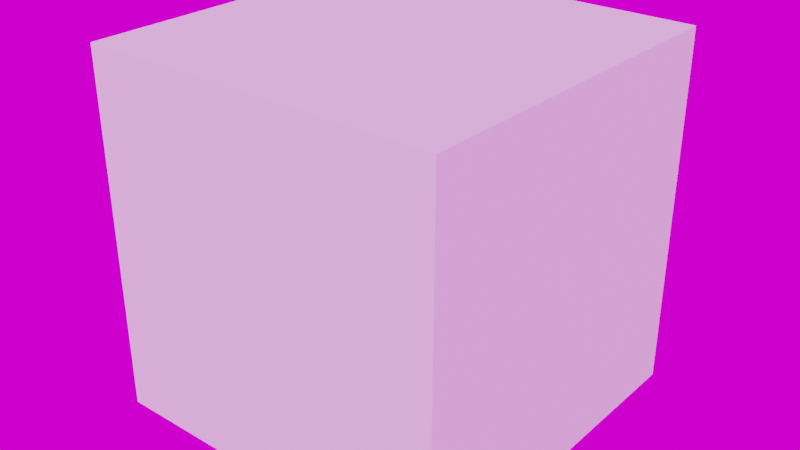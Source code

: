 # Source: NodeTree.blend  (saved by Blender 3.3.6; exported with 4.5.12 LTS)
import bpy
from mathutils import Matrix  # noqa: F401  (used for matrix-valued properties, if any)

bpy.ops.wm.read_factory_settings(use_empty=True)
scene = bpy.context.scene
scene.name = 'Scene'

# ---- collections
col_collection = bpy.data.collections.new('Collection'); scene.collection.children.link(col_collection)

# ---- images (referenced by path relative to the original .blend; pixels are not part of the script)
import os
ASSET_DIR = os.environ.get("B2B_ASSET_DIR", "")  # directory of the original .blend (textures are referenced by path, not embedded)
HERE = os.path.dirname(os.path.abspath(__file__))  # packed textures are extracted next to this script under _unpacked/

def load_image(name, relpath, width, height, colorspace="sRGB"):
    """Load a texture the original file referenced (path relative to the .blend, or extracted next to this script)."""
    p = next((c for c in (os.path.join(HERE, relpath), os.path.join(ASSET_DIR, relpath)) if relpath and os.path.exists(c)), "")
    if p:
        img = bpy.data.images.load(p, check_existing=True)
        img.name = name
    else:  # same state as the original file: an image datablock whose file is absent (Cycles renders it pink)
        img = bpy.data.images.new(name, width, height)
        img.source = "FILE"
        img.filepath = "//" + (relpath or name)
    img.colorspace_settings.name = colorspace
    return img
img_forest_exr = load_image('forest.exr', 'forest.exr', 1024, 1024, 'Linear Rec.709')

# ---- node groups
ng_convex_around_mesh_island = bpy.data.node_groups.new('Convex around mesh island', 'GeometryNodeTree')
_s = ng_convex_around_mesh_island.interface.new_socket(name='Geometry', in_out='OUTPUT', socket_type='NodeSocketGeometry')
_s = ng_convex_around_mesh_island.interface.new_socket(name='Inverted', in_out='OUTPUT', socket_type='NodeSocketGeometry')
_s = ng_convex_around_mesh_island.interface.new_socket(name='Output', in_out='OUTPUT', socket_type='NodeSocketFloat')
_s.subtype = 'DISTANCE'
_s = ng_convex_around_mesh_island.interface.new_socket(name='Geometry', in_out='INPUT', socket_type='NodeSocketGeometry')
_s = ng_convex_around_mesh_island.interface.new_socket(name='Geometry', in_out='INPUT', socket_type='NodeSocketGeometry')
_s = ng_convex_around_mesh_island.interface.new_socket(name='Distance', in_out='INPUT', socket_type='NodeSocketFloat')
_s.subtype = 'DISTANCE'
_s.default_value = 0.001
_s.min_value = 0.0
ng_convex_around_mesh_island.is_modifier = True
_N = ng_convex_around_mesh_island.nodes; _L = ng_convex_around_mesh_island.links
n0 = _N.new('NodeReroute'); n0.name = 'Reroute'; n0.location = (-471, -458)
n0.width = 16
n0.socket_idname = 'NodeSocketGeometry'
n1 = _N.new('NodeReroute'); n1.name = 'Reroute.001'; n1.location = (381, -461)
n1.width = 16
n1.socket_idname = 'NodeSocketGeometry'
n2 = _N.new('NodeGroupOutput'); n2.name = 'Group Output'; n2.location = (749, -200)
n3 = _N.new('FunctionNodeCompare'); n3.name = 'Compare'; n3.location = (-581, 93)
n3.operation = 'EQUAL'
n3.data_type = 'INT'
n3.inputs[6].default_value = (0.0, 0.0, 0.0, 0.0)
n3.inputs[7].default_value = (0.0, 0.0, 0.0, 0.0)
n4 = _N.new('GeometryNodeInputMeshIsland'); n4.name = 'Mesh Island'; n4.location = (-768, 37)
n5 = _N.new('GeometryNodeSeparateGeometry'); n5.name = 'Separate Geometry'; n5.location = (-323, -194)
n6 = _N.new('GeometryNodeConvexHull'); n6.name = 'Convex Hull'; n6.location = (117, -133)
n7 = _N.new('GeometryNodeJoinGeometry'); n7.name = 'Join Geometry'; n7.location = (484, -292)
n8 = _N.new('GeometryNodeMergeByDistance'); n8.name = 'Merge by Distance'; n8.location = (-133, -80)
n9 = _N.new('NodeReroute'); n9.name = 'Reroute.003'; n9.location = (-486, -527)
n9.width = 16
n9.socket_idname = 'NodeSocketFloatDistance'
n10 = _N.new('NodeGroupInput'); n10.name = 'Group Input'; n10.location = (-766, -167)
n11 = _N.new('NodeReroute'); n11.name = 'Reroute.005'; n11.location = (-409, -154)
n11.width = 16
n11.socket_idname = 'NodeSocketFloatDistance'
n12 = _N.new('NodeReroute'); n12.name = 'Reroute.006'; n12.location = (-205, -156)
n12.width = 16
n12.socket_idname = 'NodeSocketFloatDistance'
n13 = _N.new('NodeReroute'); n13.name = 'Reroute.004'; n13.location = (583, -526)
n13.width = 16
n13.socket_idname = 'NodeSocketFloatDistance'
n14 = _N.new('NodeReroute'); n14.name = 'Reroute.002'; n14.location = (-543, -251)
n14.width = 16
n14.socket_idname = 'NodeSocketFloatDistance'
_L.new(n10.outputs[0], n5.inputs[0])
_L.new(n4.outputs[0], n3.inputs[2])
_L.new(n3.outputs[0], n5.inputs[1])
_L.new(n8.outputs[0], n6.inputs[0])
_L.new(n6.outputs[0], n7.inputs[0])
_L.new(n5.outputs[1], n2.inputs[0])
_L.new(n7.outputs[0], n2.inputs[1])
_L.new(n1.outputs[0], n7.inputs[0])
_L.new(n10.outputs[1], n0.inputs[0])
_L.new(n0.outputs[0], n1.inputs[0])
_L.new(n5.outputs[0], n8.inputs[0])
_L.new(n12.outputs[0], n8.inputs[2])
_L.new(n10.outputs[2], n14.inputs[0])
_L.new(n13.outputs[0], n2.inputs[2])
_L.new(n14.outputs[0], n9.inputs[0])
_L.new(n9.outputs[0], n13.inputs[0])
_L.new(n14.outputs[0], n11.inputs[0])
_L.new(n11.outputs[0], n12.inputs[0])
n2.is_active_output = True
ng_convex_mesh = bpy.data.node_groups.new('Convex Mesh', 'GeometryNodeTree')
_s = ng_convex_mesh.interface.new_socket(name='Geometry', in_out='OUTPUT', socket_type='NodeSocketGeometry')
_s = ng_convex_mesh.interface.new_socket(name='Geometry', in_out='INPUT', socket_type='NodeSocketGeometry')
_s = ng_convex_mesh.interface.new_socket(name='Distance', in_out='INPUT', socket_type='NodeSocketFloat')
_s.subtype = 'DISTANCE'
_s.default_value = 0.001
_s.min_value = 0.0
ng_convex_mesh.is_modifier = True
_N = ng_convex_mesh.nodes; _L = ng_convex_mesh.links
n0 = _N.new('GeometryNodeGroup'); n0.name = 'Group.012'; n0.location = (799, -196)
n0.node_tree = ng_convex_around_mesh_island
n1 = _N.new('GeometryNodeRealizeInstances'); n1.name = 'Realize Instances'; n1.location = (2222, -748)
n2 = _N.new('GeometryNodeGroup'); n2.name = 'Group.039'; n2.location = (1965, -721)
n2.node_tree = ng_convex_around_mesh_island
n3 = _N.new('NodeGroupOutput'); n3.name = 'Group Output'; n3.location = (2662, -742)
n4 = _N.new('NodeGroupInput'); n4.name = 'Group Input'; n4.location = (-45, 7)
n5 = _N.new('GeometryNodeGroup'); n5.name = 'Group.006'; n5.location = (222, 71)
n5.node_tree = ng_convex_around_mesh_island
n6 = _N.new('GeometryNodeGroup'); n6.name = 'Group.005'; n6.location = (412, 71)
n6.node_tree = ng_convex_around_mesh_island
n7 = _N.new('GeometryNodeGroup'); n7.name = 'Group.004'; n7.location = (602, 71)
n7.node_tree = ng_convex_around_mesh_island
n8 = _N.new('GeometryNodeGroup'); n8.name = 'Group'; n8.location = (792, 71)
n8.node_tree = ng_convex_around_mesh_island
n9 = _N.new('GeometryNodeGroup'); n9.name = 'Group.001'; n9.location = (982, 71)
n9.node_tree = ng_convex_around_mesh_island
n10 = _N.new('GeometryNodeGroup'); n10.name = 'Group.002'; n10.location = (1172, 71)
n10.node_tree = ng_convex_around_mesh_island
n11 = _N.new('GeometryNodeGroup'); n11.name = 'Group.003'; n11.location = (1362, 71)
n11.node_tree = ng_convex_around_mesh_island
n12 = _N.new('GeometryNodeGroup'); n12.name = 'Group.007'; n12.location = (1552, 71)
n12.node_tree = ng_convex_around_mesh_island
n13 = _N.new('GeometryNodeGroup'); n13.name = 'Group.008'; n13.location = (1742, 71)
n13.node_tree = ng_convex_around_mesh_island
n14 = _N.new('GeometryNodeGroup'); n14.name = 'Group.009'; n14.location = (1932, 71)
n14.node_tree = ng_convex_around_mesh_island
n15 = _N.new('GeometryNodeGroup'); n15.name = 'Group.014'; n15.location = (229, -196)
n15.node_tree = ng_convex_around_mesh_island
n16 = _N.new('GeometryNodeGroup'); n16.name = 'Group.010'; n16.location = (419, -196)
n16.node_tree = ng_convex_around_mesh_island
n17 = _N.new('GeometryNodeGroup'); n17.name = 'Group.011'; n17.location = (609, -196)
n17.node_tree = ng_convex_around_mesh_island
n18 = _N.new('GeometryNodeGroup'); n18.name = 'Group.013'; n18.location = (989, -196)
n18.node_tree = ng_convex_around_mesh_island
n19 = _N.new('GeometryNodeGroup'); n19.name = 'Group.015'; n19.location = (1179, -196)
n19.node_tree = ng_convex_around_mesh_island
n20 = _N.new('GeometryNodeGroup'); n20.name = 'Group.016'; n20.location = (1369, -196)
n20.node_tree = ng_convex_around_mesh_island
n21 = _N.new('GeometryNodeGroup'); n21.name = 'Group.017'; n21.location = (1559, -196)
n21.node_tree = ng_convex_around_mesh_island
n22 = _N.new('GeometryNodeGroup'); n22.name = 'Group.018'; n22.location = (1749, -196)
n22.node_tree = ng_convex_around_mesh_island
n23 = _N.new('GeometryNodeGroup'); n23.name = 'Group.019'; n23.location = (1939, -196)
n23.node_tree = ng_convex_around_mesh_island
n24 = _N.new('GeometryNodeGroup'); n24.name = 'Group.024'; n24.location = (237, -437)
n24.node_tree = ng_convex_around_mesh_island
n25 = _N.new('GeometryNodeGroup'); n25.name = 'Group.020'; n25.location = (427, -437)
n25.node_tree = ng_convex_around_mesh_island
n26 = _N.new('GeometryNodeGroup'); n26.name = 'Group.021'; n26.location = (617, -437)
n26.node_tree = ng_convex_around_mesh_island
n27 = _N.new('GeometryNodeGroup'); n27.name = 'Group.022'; n27.location = (807, -437)
n27.node_tree = ng_convex_around_mesh_island
n28 = _N.new('GeometryNodeGroup'); n28.name = 'Group.023'; n28.location = (997, -437)
n28.node_tree = ng_convex_around_mesh_island
n29 = _N.new('GeometryNodeGroup'); n29.name = 'Group.025'; n29.location = (1187, -437)
n29.node_tree = ng_convex_around_mesh_island
n30 = _N.new('GeometryNodeGroup'); n30.name = 'Group.026'; n30.location = (1377, -437)
n30.node_tree = ng_convex_around_mesh_island
n31 = _N.new('GeometryNodeGroup'); n31.name = 'Group.027'; n31.location = (1567, -437)
n31.node_tree = ng_convex_around_mesh_island
n32 = _N.new('GeometryNodeGroup'); n32.name = 'Group.028'; n32.location = (1757, -437)
n32.node_tree = ng_convex_around_mesh_island
n33 = _N.new('GeometryNodeGroup'); n33.name = 'Group.029'; n33.location = (1947, -437)
n33.node_tree = ng_convex_around_mesh_island
n34 = _N.new('GeometryNodeGroup'); n34.name = 'Group.034'; n34.location = (255, -721)
n34.node_tree = ng_convex_around_mesh_island
n35 = _N.new('GeometryNodeGroup'); n35.name = 'Group.030'; n35.location = (445, -721)
n35.node_tree = ng_convex_around_mesh_island
n36 = _N.new('GeometryNodeGroup'); n36.name = 'Group.031'; n36.location = (635, -721)
n36.node_tree = ng_convex_around_mesh_island
n37 = _N.new('GeometryNodeGroup'); n37.name = 'Group.032'; n37.location = (825, -721)
n37.node_tree = ng_convex_around_mesh_island
n38 = _N.new('GeometryNodeGroup'); n38.name = 'Group.033'; n38.location = (1015, -721)
n38.node_tree = ng_convex_around_mesh_island
n39 = _N.new('GeometryNodeGroup'); n39.name = 'Group.035'; n39.location = (1205, -721)
n39.node_tree = ng_convex_around_mesh_island
n40 = _N.new('GeometryNodeGroup'); n40.name = 'Group.036'; n40.location = (1395, -721)
n40.node_tree = ng_convex_around_mesh_island
n41 = _N.new('GeometryNodeGroup'); n41.name = 'Group.037'; n41.location = (1585, -721)
n41.node_tree = ng_convex_around_mesh_island
n42 = _N.new('GeometryNodeGroup'); n42.name = 'Group.038'; n42.location = (1775, -721)
n42.node_tree = ng_convex_around_mesh_island
_L.new(n7.outputs[0], n8.inputs[0])
_L.new(n8.outputs[0], n9.inputs[0])
_L.new(n9.outputs[0], n10.inputs[0])
_L.new(n10.outputs[0], n11.inputs[0])
_L.new(n6.outputs[0], n7.inputs[0])
_L.new(n5.outputs[0], n6.inputs[0])
_L.new(n5.outputs[1], n6.inputs[1])
_L.new(n6.outputs[1], n7.inputs[1])
_L.new(n7.outputs[1], n8.inputs[1])
_L.new(n8.outputs[1], n9.inputs[1])
_L.new(n9.outputs[1], n10.inputs[1])
_L.new(n10.outputs[1], n11.inputs[1])
_L.new(n11.outputs[1], n12.inputs[1])
_L.new(n11.outputs[0], n12.inputs[0])
_L.new(n13.outputs[0], n14.inputs[0])
_L.new(n12.outputs[0], n13.inputs[0])
_L.new(n12.outputs[1], n13.inputs[1])
_L.new(n13.outputs[1], n14.inputs[1])
_L.new(n4.outputs[0], n5.inputs[0])
_L.new(n17.outputs[0], n0.inputs[0])
_L.new(n0.outputs[0], n18.inputs[0])
_L.new(n18.outputs[0], n19.inputs[0])
_L.new(n19.outputs[0], n20.inputs[0])
_L.new(n16.outputs[0], n17.inputs[0])
_L.new(n15.outputs[0], n16.inputs[0])
_L.new(n15.outputs[1], n16.inputs[1])
_L.new(n16.outputs[1], n17.inputs[1])
_L.new(n17.outputs[1], n0.inputs[1])
_L.new(n0.outputs[1], n18.inputs[1])
_L.new(n18.outputs[1], n19.inputs[1])
_L.new(n19.outputs[1], n20.inputs[1])
_L.new(n20.outputs[1], n21.inputs[1])
_L.new(n20.outputs[0], n21.inputs[0])
_L.new(n22.outputs[0], n23.inputs[0])
_L.new(n21.outputs[0], n22.inputs[0])
_L.new(n21.outputs[1], n22.inputs[1])
_L.new(n22.outputs[1], n23.inputs[1])
_L.new(n14.outputs[0], n15.inputs[0])
_L.new(n14.outputs[1], n15.inputs[1])
_L.new(n26.outputs[0], n27.inputs[0])
_L.new(n27.outputs[0], n28.inputs[0])
_L.new(n28.outputs[0], n29.inputs[0])
_L.new(n29.outputs[0], n30.inputs[0])
_L.new(n25.outputs[0], n26.inputs[0])
_L.new(n24.outputs[0], n25.inputs[0])
_L.new(n24.outputs[1], n25.inputs[1])
_L.new(n25.outputs[1], n26.inputs[1])
_L.new(n26.outputs[1], n27.inputs[1])
_L.new(n27.outputs[1], n28.inputs[1])
_L.new(n28.outputs[1], n29.inputs[1])
_L.new(n29.outputs[1], n30.inputs[1])
_L.new(n30.outputs[1], n31.inputs[1])
_L.new(n30.outputs[0], n31.inputs[0])
_L.new(n32.outputs[0], n33.inputs[0])
_L.new(n31.outputs[0], n32.inputs[0])
_L.new(n31.outputs[1], n32.inputs[1])
_L.new(n32.outputs[1], n33.inputs[1])
_L.new(n23.outputs[1], n24.inputs[1])
_L.new(n23.outputs[0], n24.inputs[0])
_L.new(n36.outputs[0], n37.inputs[0])
_L.new(n37.outputs[0], n38.inputs[0])
_L.new(n38.outputs[0], n39.inputs[0])
_L.new(n39.outputs[0], n40.inputs[0])
_L.new(n35.outputs[0], n36.inputs[0])
_L.new(n34.outputs[0], n35.inputs[0])
_L.new(n34.outputs[1], n35.inputs[1])
_L.new(n35.outputs[1], n36.inputs[1])
_L.new(n36.outputs[1], n37.inputs[1])
_L.new(n37.outputs[1], n38.inputs[1])
_L.new(n38.outputs[1], n39.inputs[1])
_L.new(n39.outputs[1], n40.inputs[1])
_L.new(n40.outputs[1], n41.inputs[1])
_L.new(n40.outputs[0], n41.inputs[0])
_L.new(n42.outputs[0], n2.inputs[0])
_L.new(n41.outputs[0], n42.inputs[0])
_L.new(n41.outputs[1], n42.inputs[1])
_L.new(n42.outputs[1], n2.inputs[1])
_L.new(n33.outputs[0], n34.inputs[0])
_L.new(n33.outputs[1], n34.inputs[1])
_L.new(n2.outputs[1], n1.inputs[0])
_L.new(n4.outputs[1], n5.inputs[2])
_L.new(n1.outputs[0], n3.inputs[0])
_L.new(n5.outputs[2], n6.inputs[2])
_L.new(n6.outputs[2], n7.inputs[2])
_L.new(n7.outputs[2], n8.inputs[2])
_L.new(n8.outputs[2], n9.inputs[2])
_L.new(n9.outputs[2], n10.inputs[2])
_L.new(n10.outputs[2], n11.inputs[2])
_L.new(n11.outputs[2], n12.inputs[2])
_L.new(n12.outputs[2], n13.inputs[2])
_L.new(n13.outputs[2], n14.inputs[2])
_L.new(n14.outputs[2], n15.inputs[2])
_L.new(n15.outputs[2], n16.inputs[2])
_L.new(n16.outputs[2], n17.inputs[2])
_L.new(n17.outputs[2], n0.inputs[2])
_L.new(n0.outputs[2], n18.inputs[2])
_L.new(n18.outputs[2], n19.inputs[2])
_L.new(n19.outputs[2], n20.inputs[2])
_L.new(n20.outputs[2], n21.inputs[2])
_L.new(n21.outputs[2], n22.inputs[2])
_L.new(n22.outputs[2], n23.inputs[2])
_L.new(n23.outputs[2], n24.inputs[2])
_L.new(n24.outputs[2], n25.inputs[2])
_L.new(n25.outputs[2], n26.inputs[2])
_L.new(n26.outputs[2], n27.inputs[2])
_L.new(n27.outputs[2], n28.inputs[2])
_L.new(n28.outputs[2], n29.inputs[2])
_L.new(n29.outputs[2], n30.inputs[2])
_L.new(n30.outputs[2], n31.inputs[2])
_L.new(n31.outputs[2], n32.inputs[2])
_L.new(n32.outputs[2], n33.inputs[2])
_L.new(n33.outputs[2], n34.inputs[2])
_L.new(n34.outputs[2], n35.inputs[2])
_L.new(n35.outputs[2], n36.inputs[2])
_L.new(n36.outputs[2], n37.inputs[2])
_L.new(n37.outputs[2], n38.inputs[2])
_L.new(n38.outputs[2], n39.inputs[2])
_L.new(n39.outputs[2], n40.inputs[2])
_L.new(n40.outputs[2], n41.inputs[2])
_L.new(n41.outputs[2], n42.inputs[2])
_L.new(n42.outputs[2], n2.inputs[2])
n3.is_active_output = True

# ---- world
world_world = bpy.data.worlds.new('World'); scene.world = world_world
world_world.use_nodes = True; world_world.node_tree.nodes.clear()
_N = world_world.node_tree.nodes; _L = world_world.node_tree.links
n0 = _N.new('ShaderNodeOutputWorld'); n0.name = 'World Output'; n0.location = (300, 300)
n1 = _N.new('ShaderNodeBackground'); n1.name = 'Background'; n1.location = (10, 300)
n2 = _N.new('ShaderNodeTexEnvironment'); n2.name = 'Environment Texture'; n2.location = (-366, 546)
n2.image = img_forest_exr
_L.new(n1.outputs[0], n0.inputs[0])
_L.new(n2.outputs[0], n1.inputs[0])
n0.is_active_output = True
world_world.color = (0.05088, 0.05088, 0.05088)
world_world.use_sun_shadow = False
world_world.sun_shadow_jitter_overblur = 0.0

# ---- meshes
me_cube = bpy.data.meshes.new('Cube')
me_cube.from_pydata([(-1.0, -1.0, -1.0), (-1.0, -1.0, 1.0), (-1.0, 1.0, -1.0), (-1.0, 1.0, 1.0), (1.0, -1.0, -1.0), (1.0, -1.0, 1.0), (1.0, 1.0, -1.0), (1.0, 1.0, 1.0)], [], [(0, 1, 3, 2), (2, 3, 7, 6), (6, 7, 5, 4), (4, 5, 1, 0), (2, 6, 4, 0), (7, 3, 1, 5)])
_uv = me_cube.uv_layers.new(name='UVMap')
_uv.uv.foreach_set('vector', [0.375, 0.0, 0.625, 0.0, 0.625, 0.25, 0.375, 0.25, 0.375, 0.25, 0.625, 0.25, 0.625, 0.5, 0.375, 0.5, 0.375, 0.5, 0.625, 0.5, 0.625, 0.75, 0.375, 0.75, 0.375, 0.75, 0.625, 0.75, 0.625, 1.0, 0.375, 1.0, 0.125, 0.5, 0.375, 0.5, 0.375, 0.75, 0.125, 0.75, 0.625, 0.5, 0.875, 0.5, 0.875, 0.75, 0.625, 0.75])
me_cube.update()

# ---- objects
ob_cube = bpy.data.objects.new('Cube', me_cube)

# ---- transforms, parenting, visibility, modifiers, constraints
ob_cube.location = (0.0, 0.0, 0.0)
_m = ob_cube.modifiers.new('GeometryNodes', 'NODES')
_m.node_group = ng_convex_mesh

# ---- collection membership
col_collection.objects.link(ob_cube)

# ---- scene / render settings (as saved in the file)
scene.frame_start = 1; scene.frame_end = 250; scene.frame_set(1)
scene.render.engine = 'CYCLES'
scene.render.film_transparent = True
scene.cycles.sampling_pattern = 'TABULATED_SOBOL'
scene.cycles.use_light_tree = False
scene.view_settings.view_transform = 'Filmic'
bpy.context.view_layer.update()

# ---- added for rendering (the .blend has no active camera and no usable light): camera, sun
cam_auto = bpy.data.cameras.new('AutoCamera')
cam_auto.lens = 50.0
cam_auto.sensor_width = 36.0
cam_auto.clip_end = 1000.0
ob_auto_camera = bpy.data.objects.new('AutoCamera', cam_auto)
scene.collection.objects.link(ob_auto_camera)
ob_auto_camera.location = (3.20507, -3.84609, 2.56406)
ob_auto_camera.rotation_euler = (1.09748, -7.21219e-08, 0.694738)
scene.camera = ob_auto_camera
light_auto_sun = bpy.data.lights.new('AutoSun', 'SUN')
light_auto_sun.energy = 3.0
light_auto_sun.angle = 0.0523599
ob_auto_sun = bpy.data.objects.new('AutoSun', light_auto_sun)
scene.collection.objects.link(ob_auto_sun)
ob_auto_sun.rotation_euler = (0.872665, 0.174533, 0.523599)
bpy.context.view_layer.update()
